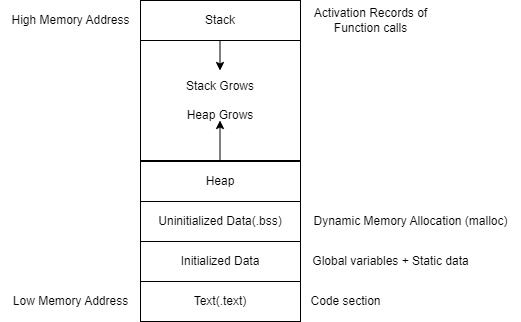

The diagram above was exported from draw.io. Its source (the exported page's mxGraphModel, read from the mxfile embedded in the PNG):
<mxGraphModel dx="1015" dy="244" grid="1" gridSize="10" guides="1" tooltips="1" connect="1" arrows="1" fold="1" page="1" pageScale="1" pageWidth="850" pageHeight="1100" math="0" shadow="0">
  <root>
    <mxCell id="0" />
    <mxCell id="1" parent="0" />
    <mxCell id="2" value="Stack" style="rounded=0;whiteSpace=wrap;html=1;" vertex="1" parent="1">
      <mxGeometry x="121" y="80" width="160" height="40" as="geometry" />
    </mxCell>
    <mxCell id="3" value="Stack Grows&lt;br&gt;&lt;br&gt;Heap Grows" style="rounded=0;whiteSpace=wrap;html=1;" vertex="1" parent="1">
      <mxGeometry x="121" y="120" width="160" height="120" as="geometry" />
    </mxCell>
    <mxCell id="4" value="Uninitialized Data(.bss)" style="rounded=0;whiteSpace=wrap;html=1;" vertex="1" parent="1">
      <mxGeometry x="121" y="281" width="160" height="40" as="geometry" />
    </mxCell>
    <mxCell id="5" value="Initialized Data" style="rounded=0;whiteSpace=wrap;html=1;" vertex="1" parent="1">
      <mxGeometry x="121" y="321" width="160" height="40" as="geometry" />
    </mxCell>
    <mxCell id="6" value="Text(.text)" style="rounded=0;whiteSpace=wrap;html=1;" vertex="1" parent="1">
      <mxGeometry x="121" y="361" width="160" height="40" as="geometry" />
    </mxCell>
    <mxCell id="9" value="Code section" style="text;html=1;align=center;verticalAlign=middle;resizable=0;points=[];autosize=1;strokeColor=none;fillColor=none;" vertex="1" parent="1">
      <mxGeometry x="281" y="366" width="90" height="30" as="geometry" />
    </mxCell>
    <mxCell id="10" value="Global variables + Static data" style="text;html=1;align=center;verticalAlign=middle;resizable=0;points=[];autosize=1;strokeColor=none;fillColor=none;" vertex="1" parent="1">
      <mxGeometry x="281" y="326" width="180" height="30" as="geometry" />
    </mxCell>
    <mxCell id="11" value="Dynamic Memory Allocation (malloc)" style="text;html=1;align=center;verticalAlign=middle;resizable=0;points=[];autosize=1;strokeColor=none;fillColor=none;" vertex="1" parent="1">
      <mxGeometry x="281" y="286" width="220" height="30" as="geometry" />
    </mxCell>
    <mxCell id="12" value="Activation Records of&lt;br&gt;Function calls" style="text;html=1;align=center;verticalAlign=middle;resizable=0;points=[];autosize=1;strokeColor=none;fillColor=none;" vertex="1" parent="1">
      <mxGeometry x="281" y="80" width="140" height="40" as="geometry" />
    </mxCell>
    <mxCell id="13" value="" style="endArrow=classic;html=1;" edge="1" parent="1">
      <mxGeometry width="50" height="50" relative="1" as="geometry">
        <mxPoint x="200.5" y="120" as="sourcePoint" />
        <mxPoint x="200.5" y="150" as="targetPoint" />
      </mxGeometry>
    </mxCell>
    <mxCell id="14" value="" style="endArrow=classic;html=1;" edge="1" parent="1">
      <mxGeometry width="50" height="50" relative="1" as="geometry">
        <mxPoint x="200.5" y="240" as="sourcePoint" />
        <mxPoint x="200.5" y="200" as="targetPoint" />
      </mxGeometry>
    </mxCell>
    <mxCell id="15" value="High Memory Address" style="text;html=1;align=center;verticalAlign=middle;resizable=0;points=[];autosize=1;strokeColor=none;fillColor=none;" vertex="1" parent="1">
      <mxGeometry x="-19" y="85" width="140" height="30" as="geometry" />
    </mxCell>
    <mxCell id="16" value="Low Memory Address" style="text;html=1;align=center;verticalAlign=middle;resizable=0;points=[];autosize=1;strokeColor=none;fillColor=none;" vertex="1" parent="1">
      <mxGeometry x="-19" y="366" width="140" height="30" as="geometry" />
    </mxCell>
    <mxCell id="17" value="Heap" style="rounded=0;whiteSpace=wrap;html=1;" vertex="1" parent="1">
      <mxGeometry x="121" y="241" width="160" height="40" as="geometry" />
    </mxCell>
  </root>
</mxGraphModel>